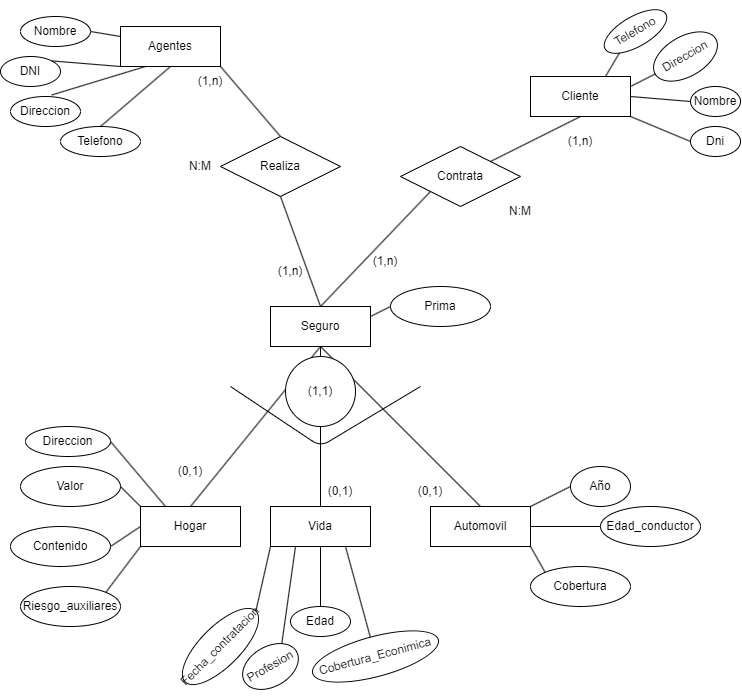

The diagram above was exported from draw.io. Its source (the exported page's mxGraphModel, read from the mxfile embedded in the PNG):
<mxGraphModel dx="598" dy="649" grid="1" gridSize="10" guides="1" tooltips="1" connect="1" arrows="1" fold="1" page="1" pageScale="1" pageWidth="827" pageHeight="1169" math="0" shadow="0">
  <root>
    <mxCell id="0" />
    <mxCell id="1" parent="0" />
    <mxCell id="2" value="Seguro" style="whiteSpace=wrap;html=1;align=center;" vertex="1" parent="1">
      <mxGeometry x="340" y="320" width="100" height="40" as="geometry" />
    </mxCell>
    <mxCell id="3" value="Hogar" style="whiteSpace=wrap;html=1;align=center;" vertex="1" parent="1">
      <mxGeometry x="210" y="520" width="100" height="40" as="geometry" />
    </mxCell>
    <mxCell id="4" value="Automovil" style="whiteSpace=wrap;html=1;align=center;" vertex="1" parent="1">
      <mxGeometry x="500" y="520" width="100" height="40" as="geometry" />
    </mxCell>
    <mxCell id="5" value="Vida" style="whiteSpace=wrap;html=1;align=center;" vertex="1" parent="1">
      <mxGeometry x="340" y="520" width="100" height="40" as="geometry" />
    </mxCell>
    <mxCell id="7" value="" style="endArrow=none;html=1;rounded=0;exitX=0.5;exitY=1;exitDx=0;exitDy=0;entryX=0.5;entryY=0;entryDx=0;entryDy=0;" edge="1" parent="1" source="2" target="3">
      <mxGeometry relative="1" as="geometry">
        <mxPoint x="310" y="440" as="sourcePoint" />
        <mxPoint x="470" y="440" as="targetPoint" />
      </mxGeometry>
    </mxCell>
    <mxCell id="8" value="" style="endArrow=none;html=1;rounded=0;entryX=0.5;entryY=0;entryDx=0;entryDy=0;exitX=0.5;exitY=1;exitDx=0;exitDy=0;startArrow=none;" edge="1" parent="1" source="10" target="5">
      <mxGeometry relative="1" as="geometry">
        <mxPoint x="390" y="420" as="sourcePoint" />
        <mxPoint x="470" y="440" as="targetPoint" />
      </mxGeometry>
    </mxCell>
    <mxCell id="9" value="" style="endArrow=none;html=1;rounded=0;entryX=0.5;entryY=0;entryDx=0;entryDy=0;exitX=0.5;exitY=1;exitDx=0;exitDy=0;" edge="1" parent="1" source="2" target="4">
      <mxGeometry relative="1" as="geometry">
        <mxPoint x="310" y="440" as="sourcePoint" />
        <mxPoint x="470" y="440" as="targetPoint" />
      </mxGeometry>
    </mxCell>
    <mxCell id="11" value="" style="endArrow=none;html=1;rounded=0;entryX=0.5;entryY=0;entryDx=0;entryDy=0;exitX=0.5;exitY=1;exitDx=0;exitDy=0;" edge="1" parent="1" source="2" target="10">
      <mxGeometry relative="1" as="geometry">
        <mxPoint x="390" y="360" as="sourcePoint" />
        <mxPoint x="390" y="520" as="targetPoint" />
      </mxGeometry>
    </mxCell>
    <mxCell id="10" value="" style="ellipse;whiteSpace=wrap;html=1;aspect=fixed;" vertex="1" parent="1">
      <mxGeometry x="355" y="370" width="70" height="70" as="geometry" />
    </mxCell>
    <mxCell id="12" value="" style="endArrow=none;html=1;" edge="1" parent="1">
      <mxGeometry width="50" height="50" relative="1" as="geometry">
        <mxPoint x="300" y="400" as="sourcePoint" />
        <mxPoint x="490" y="400" as="targetPoint" />
        <Array as="points">
          <mxPoint x="390" y="460" />
        </Array>
      </mxGeometry>
    </mxCell>
    <mxCell id="14" value="Cobertura" style="ellipse;whiteSpace=wrap;html=1;align=center;" vertex="1" parent="1">
      <mxGeometry x="600" y="580" width="100" height="40" as="geometry" />
    </mxCell>
    <mxCell id="15" value="Edad_conductor" style="ellipse;whiteSpace=wrap;html=1;align=center;" vertex="1" parent="1">
      <mxGeometry x="670" y="520" width="100" height="40" as="geometry" />
    </mxCell>
    <mxCell id="16" value="Año" style="ellipse;whiteSpace=wrap;html=1;align=center;" vertex="1" parent="1">
      <mxGeometry x="640" y="480" width="60" height="40" as="geometry" />
    </mxCell>
    <mxCell id="17" value="Riesgo_auxiliares" style="ellipse;whiteSpace=wrap;html=1;align=center;" vertex="1" parent="1">
      <mxGeometry x="90" y="600" width="100" height="40" as="geometry" />
    </mxCell>
    <mxCell id="18" value="Contenido" style="ellipse;whiteSpace=wrap;html=1;align=center;" vertex="1" parent="1">
      <mxGeometry x="80" y="540" width="100" height="40" as="geometry" />
    </mxCell>
    <mxCell id="19" value="Valor" style="ellipse;whiteSpace=wrap;html=1;align=center;" vertex="1" parent="1">
      <mxGeometry x="90" y="480" width="100" height="40" as="geometry" />
    </mxCell>
    <mxCell id="20" value="Cobertura_Econimica" style="ellipse;whiteSpace=wrap;html=1;align=center;rotation=-15;" vertex="1" parent="1">
      <mxGeometry x="380" y="650" width="130" height="40" as="geometry" />
    </mxCell>
    <mxCell id="21" value="Profesion" style="ellipse;whiteSpace=wrap;html=1;align=center;rotation=-30;" vertex="1" parent="1">
      <mxGeometry x="310" y="660" width="60" height="40" as="geometry" />
    </mxCell>
    <mxCell id="22" value="Edad" style="ellipse;whiteSpace=wrap;html=1;align=center;rotation=0;" vertex="1" parent="1">
      <mxGeometry x="360" y="620" width="60" height="30" as="geometry" />
    </mxCell>
    <mxCell id="25" value="" style="endArrow=none;html=1;rounded=0;entryX=0.5;entryY=0;entryDx=0;entryDy=0;exitX=0.75;exitY=1;exitDx=0;exitDy=0;" edge="1" parent="1" source="5" target="20">
      <mxGeometry relative="1" as="geometry">
        <mxPoint x="350" y="520" as="sourcePoint" />
        <mxPoint x="510" y="520" as="targetPoint" />
      </mxGeometry>
    </mxCell>
    <mxCell id="26" value="" style="endArrow=none;html=1;rounded=0;exitX=0.5;exitY=0;exitDx=0;exitDy=0;entryX=0.5;entryY=1;entryDx=0;entryDy=0;" edge="1" parent="1" source="22" target="5">
      <mxGeometry relative="1" as="geometry">
        <mxPoint x="350" y="520" as="sourcePoint" />
        <mxPoint x="510" y="520" as="targetPoint" />
      </mxGeometry>
    </mxCell>
    <mxCell id="27" value="" style="endArrow=none;html=1;rounded=0;exitX=1;exitY=0;exitDx=0;exitDy=0;entryX=0.25;entryY=1;entryDx=0;entryDy=0;" edge="1" parent="1" source="21" target="5">
      <mxGeometry relative="1" as="geometry">
        <mxPoint x="350" y="520" as="sourcePoint" />
        <mxPoint x="510" y="520" as="targetPoint" />
      </mxGeometry>
    </mxCell>
    <mxCell id="31" value="" style="endArrow=none;html=1;rounded=0;entryX=0;entryY=0.5;entryDx=0;entryDy=0;exitX=1;exitY=0;exitDx=0;exitDy=0;" edge="1" parent="1" source="4" target="16">
      <mxGeometry relative="1" as="geometry">
        <mxPoint x="460" y="520" as="sourcePoint" />
        <mxPoint x="620" y="520" as="targetPoint" />
      </mxGeometry>
    </mxCell>
    <mxCell id="32" value="" style="endArrow=none;html=1;rounded=0;exitX=0;exitY=0;exitDx=0;exitDy=0;entryX=1;entryY=1;entryDx=0;entryDy=0;" edge="1" parent="1" source="14" target="4">
      <mxGeometry relative="1" as="geometry">
        <mxPoint x="460" y="520" as="sourcePoint" />
        <mxPoint x="620" y="520" as="targetPoint" />
      </mxGeometry>
    </mxCell>
    <mxCell id="33" value="" style="endArrow=none;html=1;rounded=0;entryX=0;entryY=0.5;entryDx=0;entryDy=0;exitX=1;exitY=0.5;exitDx=0;exitDy=0;" edge="1" parent="1" source="4" target="15">
      <mxGeometry relative="1" as="geometry">
        <mxPoint x="460" y="520" as="sourcePoint" />
        <mxPoint x="620" y="520" as="targetPoint" />
      </mxGeometry>
    </mxCell>
    <mxCell id="36" value="Prima" style="ellipse;whiteSpace=wrap;html=1;align=center;" vertex="1" parent="1">
      <mxGeometry x="460" y="300" width="100" height="40" as="geometry" />
    </mxCell>
    <mxCell id="37" value="" style="endArrow=none;html=1;rounded=0;entryX=0;entryY=0.5;entryDx=0;entryDy=0;exitX=1;exitY=0.25;exitDx=0;exitDy=0;" edge="1" parent="1" source="2" target="36">
      <mxGeometry relative="1" as="geometry">
        <mxPoint x="230" y="520" as="sourcePoint" />
        <mxPoint x="390" y="520" as="targetPoint" />
      </mxGeometry>
    </mxCell>
    <mxCell id="38" value="" style="endArrow=none;html=1;rounded=0;entryX=1;entryY=0;entryDx=0;entryDy=0;exitX=0;exitY=1;exitDx=0;exitDy=0;" edge="1" parent="1" source="3" target="17">
      <mxGeometry relative="1" as="geometry">
        <mxPoint x="230" y="520" as="sourcePoint" />
        <mxPoint x="390" y="520" as="targetPoint" />
      </mxGeometry>
    </mxCell>
    <mxCell id="39" value="" style="endArrow=none;html=1;rounded=0;exitX=1;exitY=0.5;exitDx=0;exitDy=0;entryX=0;entryY=0.5;entryDx=0;entryDy=0;" edge="1" parent="1" source="18" target="3">
      <mxGeometry relative="1" as="geometry">
        <mxPoint x="230" y="520" as="sourcePoint" />
        <mxPoint x="390" y="520" as="targetPoint" />
      </mxGeometry>
    </mxCell>
    <mxCell id="40" value="" style="endArrow=none;html=1;rounded=0;exitX=1;exitY=0.5;exitDx=0;exitDy=0;entryX=0;entryY=0;entryDx=0;entryDy=0;" edge="1" parent="1" source="19" target="3">
      <mxGeometry relative="1" as="geometry">
        <mxPoint x="230" y="520" as="sourcePoint" />
        <mxPoint x="390" y="520" as="targetPoint" />
      </mxGeometry>
    </mxCell>
    <mxCell id="41" value="Agentes" style="whiteSpace=wrap;html=1;align=center;" vertex="1" parent="1">
      <mxGeometry x="190" y="40" width="100" height="40" as="geometry" />
    </mxCell>
    <mxCell id="43" value="Telefono" style="ellipse;whiteSpace=wrap;html=1;align=center;" vertex="1" parent="1">
      <mxGeometry x="130" y="140" width="80" height="30" as="geometry" />
    </mxCell>
    <mxCell id="44" value="Direccion" style="ellipse;whiteSpace=wrap;html=1;align=center;" vertex="1" parent="1">
      <mxGeometry x="80" y="110" width="70" height="30" as="geometry" />
    </mxCell>
    <mxCell id="45" value="DNI" style="ellipse;whiteSpace=wrap;html=1;align=center;" vertex="1" parent="1">
      <mxGeometry x="70" y="70" width="60" height="30" as="geometry" />
    </mxCell>
    <mxCell id="46" value="Nombre" style="ellipse;whiteSpace=wrap;html=1;align=center;" vertex="1" parent="1">
      <mxGeometry x="90" y="30" width="70" height="30" as="geometry" />
    </mxCell>
    <mxCell id="47" value="" style="endArrow=none;html=1;rounded=0;exitX=1;exitY=0.5;exitDx=0;exitDy=0;entryX=0;entryY=0.25;entryDx=0;entryDy=0;" edge="1" parent="1" source="46" target="41">
      <mxGeometry relative="1" as="geometry">
        <mxPoint x="220" y="30" as="sourcePoint" />
        <mxPoint x="380" y="30" as="targetPoint" />
      </mxGeometry>
    </mxCell>
    <mxCell id="48" value="" style="endArrow=none;html=1;rounded=0;exitX=0.5;exitY=0;exitDx=0;exitDy=0;entryX=0.5;entryY=1;entryDx=0;entryDy=0;" edge="1" parent="1" source="43" target="41">
      <mxGeometry relative="1" as="geometry">
        <mxPoint x="220" y="30" as="sourcePoint" />
        <mxPoint x="380" y="30" as="targetPoint" />
      </mxGeometry>
    </mxCell>
    <mxCell id="49" value="" style="endArrow=none;html=1;rounded=0;exitX=0.588;exitY=-0.05;exitDx=0;exitDy=0;exitPerimeter=0;entryX=0.25;entryY=1;entryDx=0;entryDy=0;" edge="1" parent="1" source="44" target="41">
      <mxGeometry relative="1" as="geometry">
        <mxPoint x="220" y="30" as="sourcePoint" />
        <mxPoint x="380" y="30" as="targetPoint" />
      </mxGeometry>
    </mxCell>
    <mxCell id="50" value="" style="endArrow=none;html=1;rounded=0;exitX=1;exitY=0;exitDx=0;exitDy=0;entryX=0;entryY=1;entryDx=0;entryDy=0;" edge="1" parent="1" source="45" target="41">
      <mxGeometry relative="1" as="geometry">
        <mxPoint x="220" y="30" as="sourcePoint" />
        <mxPoint x="380" y="30" as="targetPoint" />
      </mxGeometry>
    </mxCell>
    <mxCell id="51" value="Cliente" style="whiteSpace=wrap;html=1;align=center;" vertex="1" parent="1">
      <mxGeometry x="600" y="90" width="100" height="40" as="geometry" />
    </mxCell>
    <mxCell id="54" value="Dni" style="ellipse;whiteSpace=wrap;html=1;align=center;" vertex="1" parent="1">
      <mxGeometry x="760" y="140" width="50" height="30" as="geometry" />
    </mxCell>
    <mxCell id="55" value="Telefono" style="ellipse;whiteSpace=wrap;html=1;align=center;rotation=-30;" vertex="1" parent="1">
      <mxGeometry x="670" y="30" width="70" height="30" as="geometry" />
    </mxCell>
    <mxCell id="56" value="Direccion" style="ellipse;whiteSpace=wrap;html=1;align=center;rotation=-30;" vertex="1" parent="1">
      <mxGeometry x="720" y="50" width="70" height="40" as="geometry" />
    </mxCell>
    <mxCell id="57" value="Nombre" style="ellipse;whiteSpace=wrap;html=1;align=center;" vertex="1" parent="1">
      <mxGeometry x="760" y="100" width="50" height="30" as="geometry" />
    </mxCell>
    <mxCell id="58" value="Realiza" style="shape=rhombus;perimeter=rhombusPerimeter;whiteSpace=wrap;html=1;align=center;" vertex="1" parent="1">
      <mxGeometry x="290" y="150" width="120" height="60" as="geometry" />
    </mxCell>
    <mxCell id="59" value="" style="endArrow=none;html=1;rounded=0;exitX=1;exitY=1;exitDx=0;exitDy=0;entryX=0.5;entryY=0;entryDx=0;entryDy=0;" edge="1" parent="1" source="41" target="58">
      <mxGeometry relative="1" as="geometry">
        <mxPoint x="380" y="30" as="sourcePoint" />
        <mxPoint x="540" y="30" as="targetPoint" />
      </mxGeometry>
    </mxCell>
    <mxCell id="60" value="" style="endArrow=none;html=1;rounded=0;entryX=0.5;entryY=0;entryDx=0;entryDy=0;exitX=0.5;exitY=1;exitDx=0;exitDy=0;" edge="1" parent="1" source="58" target="2">
      <mxGeometry relative="1" as="geometry">
        <mxPoint x="380" y="190" as="sourcePoint" />
        <mxPoint x="540" y="190" as="targetPoint" />
      </mxGeometry>
    </mxCell>
    <mxCell id="61" value="Direccion" style="ellipse;whiteSpace=wrap;html=1;align=center;" vertex="1" parent="1">
      <mxGeometry x="95" y="440" width="85" height="30" as="geometry" />
    </mxCell>
    <mxCell id="62" value="Fecha_contratacion" style="ellipse;whiteSpace=wrap;html=1;align=center;rotation=-45;" vertex="1" parent="1">
      <mxGeometry x="240" y="640" width="100" height="40" as="geometry" />
    </mxCell>
    <mxCell id="63" value="" style="endArrow=none;html=1;rounded=0;exitX=1;exitY=0.5;exitDx=0;exitDy=0;entryX=0;entryY=1;entryDx=0;entryDy=0;" edge="1" parent="1" source="62" target="5">
      <mxGeometry relative="1" as="geometry">
        <mxPoint x="230" y="440" as="sourcePoint" />
        <mxPoint x="390" y="440" as="targetPoint" />
      </mxGeometry>
    </mxCell>
    <mxCell id="64" value="" style="endArrow=none;html=1;rounded=0;exitX=1;exitY=0.5;exitDx=0;exitDy=0;entryX=0.25;entryY=0;entryDx=0;entryDy=0;" edge="1" parent="1" source="61" target="3">
      <mxGeometry relative="1" as="geometry">
        <mxPoint x="230" y="440" as="sourcePoint" />
        <mxPoint x="390" y="440" as="targetPoint" />
      </mxGeometry>
    </mxCell>
    <mxCell id="65" value="Contrata" style="shape=rhombus;perimeter=rhombusPerimeter;whiteSpace=wrap;html=1;align=center;" vertex="1" parent="1">
      <mxGeometry x="470" y="160" width="120" height="60" as="geometry" />
    </mxCell>
    <mxCell id="66" value="" style="endArrow=none;html=1;rounded=0;entryX=0.5;entryY=1;entryDx=0;entryDy=0;exitX=1;exitY=0;exitDx=0;exitDy=0;" edge="1" parent="1" source="65" target="51">
      <mxGeometry relative="1" as="geometry">
        <mxPoint x="370" y="190" as="sourcePoint" />
        <mxPoint x="530" y="190" as="targetPoint" />
      </mxGeometry>
    </mxCell>
    <mxCell id="67" value="" style="endArrow=none;html=1;rounded=0;exitX=0.5;exitY=0;exitDx=0;exitDy=0;entryX=0;entryY=1;entryDx=0;entryDy=0;" edge="1" parent="1" source="2" target="65">
      <mxGeometry relative="1" as="geometry">
        <mxPoint x="370" y="190" as="sourcePoint" />
        <mxPoint x="530" y="190" as="targetPoint" />
      </mxGeometry>
    </mxCell>
    <mxCell id="68" value="" style="endArrow=none;html=1;rounded=0;entryX=0;entryY=1;entryDx=0;entryDy=0;exitX=0.75;exitY=0;exitDx=0;exitDy=0;" edge="1" parent="1" source="51" target="55">
      <mxGeometry relative="1" as="geometry">
        <mxPoint x="550" y="30" as="sourcePoint" />
        <mxPoint x="710" y="30" as="targetPoint" />
      </mxGeometry>
    </mxCell>
    <mxCell id="69" value="" style="endArrow=none;html=1;rounded=0;entryX=0;entryY=0.5;entryDx=0;entryDy=0;exitX=1;exitY=0.25;exitDx=0;exitDy=0;" edge="1" parent="1" source="51" target="56">
      <mxGeometry relative="1" as="geometry">
        <mxPoint x="550" y="30" as="sourcePoint" />
        <mxPoint x="710" y="30" as="targetPoint" />
      </mxGeometry>
    </mxCell>
    <mxCell id="70" value="" style="endArrow=none;html=1;rounded=0;entryX=0;entryY=0.5;entryDx=0;entryDy=0;exitX=1;exitY=0.5;exitDx=0;exitDy=0;" edge="1" parent="1" source="51" target="57">
      <mxGeometry relative="1" as="geometry">
        <mxPoint x="550" y="30" as="sourcePoint" />
        <mxPoint x="710" y="30" as="targetPoint" />
      </mxGeometry>
    </mxCell>
    <mxCell id="71" value="" style="endArrow=none;html=1;rounded=0;exitX=1;exitY=1;exitDx=0;exitDy=0;entryX=0;entryY=0.5;entryDx=0;entryDy=0;" edge="1" parent="1" source="51" target="54">
      <mxGeometry relative="1" as="geometry">
        <mxPoint x="550" y="30" as="sourcePoint" />
        <mxPoint x="710" y="30" as="targetPoint" />
      </mxGeometry>
    </mxCell>
    <mxCell id="72" value="(1,1)" style="text;html=1;strokeColor=none;fillColor=none;align=center;verticalAlign=middle;whiteSpace=wrap;rounded=0;" vertex="1" parent="1">
      <mxGeometry x="360" y="390" width="60" height="30" as="geometry" />
    </mxCell>
    <mxCell id="75" value="(0,1)" style="text;html=1;strokeColor=none;fillColor=none;align=center;verticalAlign=middle;whiteSpace=wrap;rounded=0;" vertex="1" parent="1">
      <mxGeometry x="230" y="470" width="60" height="30" as="geometry" />
    </mxCell>
    <mxCell id="76" value="N:M" style="text;html=1;strokeColor=none;fillColor=none;align=center;verticalAlign=middle;whiteSpace=wrap;rounded=0;" vertex="1" parent="1">
      <mxGeometry x="240" y="165" width="60" height="30" as="geometry" />
    </mxCell>
    <mxCell id="77" value="(1,n)" style="text;html=1;strokeColor=none;fillColor=none;align=center;verticalAlign=middle;whiteSpace=wrap;rounded=0;" vertex="1" parent="1">
      <mxGeometry x="425" y="260" width="60" height="30" as="geometry" />
    </mxCell>
    <mxCell id="78" value="(1,n)" style="text;html=1;strokeColor=none;fillColor=none;align=center;verticalAlign=middle;whiteSpace=wrap;rounded=0;" vertex="1" parent="1">
      <mxGeometry x="330" y="270" width="60" height="30" as="geometry" />
    </mxCell>
    <mxCell id="79" value="N:M" style="text;html=1;strokeColor=none;fillColor=none;align=center;verticalAlign=middle;whiteSpace=wrap;rounded=0;" vertex="1" parent="1">
      <mxGeometry x="560" y="210" width="60" height="30" as="geometry" />
    </mxCell>
    <mxCell id="80" value="(1,n)" style="text;html=1;strokeColor=none;fillColor=none;align=center;verticalAlign=middle;whiteSpace=wrap;rounded=0;" vertex="1" parent="1">
      <mxGeometry x="620" y="140" width="60" height="30" as="geometry" />
    </mxCell>
    <mxCell id="81" value="(1,n)" style="text;html=1;strokeColor=none;fillColor=none;align=center;verticalAlign=middle;whiteSpace=wrap;rounded=0;" vertex="1" parent="1">
      <mxGeometry x="250" y="80" width="60" height="30" as="geometry" />
    </mxCell>
    <mxCell id="82" value="(0,1)" style="text;html=1;strokeColor=none;fillColor=none;align=center;verticalAlign=middle;whiteSpace=wrap;rounded=0;" vertex="1" parent="1">
      <mxGeometry x="380" y="490" width="60" height="30" as="geometry" />
    </mxCell>
    <mxCell id="83" value="(0,1)" style="text;html=1;strokeColor=none;fillColor=none;align=center;verticalAlign=middle;whiteSpace=wrap;rounded=0;" vertex="1" parent="1">
      <mxGeometry x="470" y="490" width="60" height="30" as="geometry" />
    </mxCell>
  </root>
</mxGraphModel>